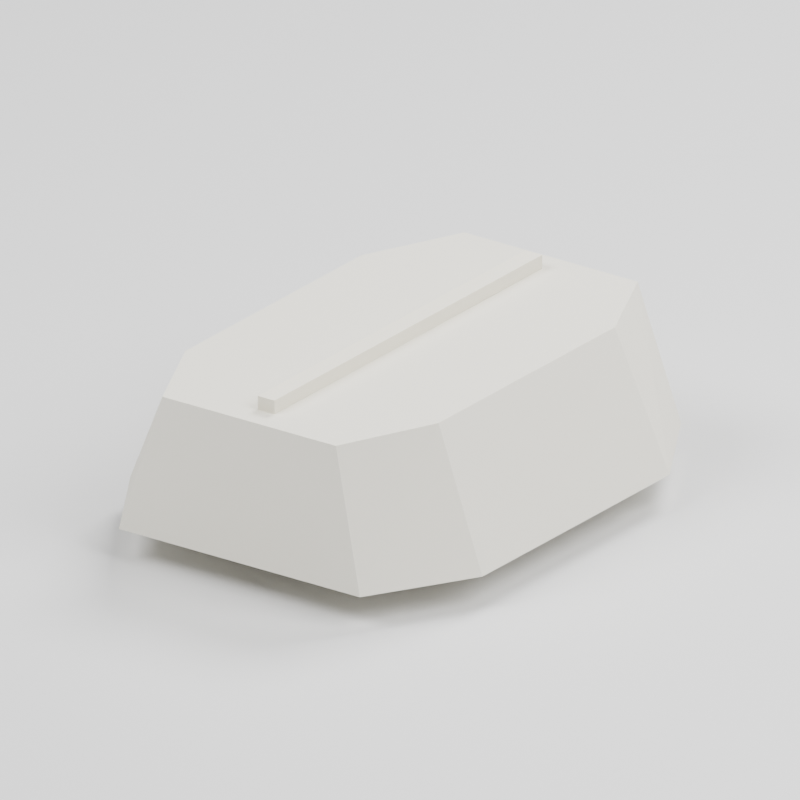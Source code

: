 # Source: model.blend  (saved by Blender 5.3.31; exported with 4.5.12 LTS)
import bpy
from mathutils import Matrix  # noqa: F401  (used for matrix-valued properties, if any)

bpy.ops.wm.read_factory_settings(use_empty=True)
scene = bpy.context.scene
scene.name = 'Scene'

# ---- materials (node trees are filled in below, after node groups)
mat_cloth_white = bpy.data.materials.new('cloth_white')
mat_cloth_white.diffuse_color = (0.86, 0.83, 0.73, 1.0)
mat_dhoti = bpy.data.materials.new('dhoti')
mat_dhoti.diffuse_color = (0.91, 0.87, 0.74, 1.0)
mat_presentation_ground = bpy.data.materials.new('presentation_ground')
mat_presentation_ground.diffuse_color = (0.16, 0.18, 0.2, 1.0)

# ---- material node trees
mat_cloth_white.use_nodes = True; mat_cloth_white.node_tree.nodes.clear()
_N = mat_cloth_white.node_tree.nodes; _L = mat_cloth_white.node_tree.links
n0 = _N.new('ShaderNodeBsdfPrincipled'); n0.name = 'Principled BSDF'; n0.location = (-200, 100)
n0.inputs[0].default_value = (0.86, 0.83, 0.73, 1.0)
n0.inputs[2].default_value = 0.85
n0.inputs[10].default_value = 0.005
n1 = _N.new('ShaderNodeOutputMaterial'); n1.name = 'Material Output'; n1.location = (200, 100)
_L.new(n0.outputs[0], n1.inputs[0])
n1.is_active_output = True
mat_dhoti.use_nodes = True; mat_dhoti.node_tree.nodes.clear()
_N = mat_dhoti.node_tree.nodes; _L = mat_dhoti.node_tree.links
n0 = _N.new('ShaderNodeBsdfPrincipled'); n0.name = 'Principled BSDF'; n0.location = (-200, 100)
n0.inputs[0].default_value = (0.91, 0.87, 0.74, 1.0)
n0.inputs[2].default_value = 0.85
n0.inputs[10].default_value = 0.005
n1 = _N.new('ShaderNodeOutputMaterial'); n1.name = 'Material Output'; n1.location = (200, 100)
_L.new(n0.outputs[0], n1.inputs[0])
n1.is_active_output = True
mat_presentation_ground.use_nodes = True; mat_presentation_ground.node_tree.nodes.clear()
_N = mat_presentation_ground.node_tree.nodes; _L = mat_presentation_ground.node_tree.links
n0 = _N.new('ShaderNodeBsdfPrincipled'); n0.name = 'Principled BSDF'; n0.location = (-200, 100)
n0.inputs[10].default_value = 0.005
n1 = _N.new('ShaderNodeOutputMaterial'); n1.name = 'Material Output'; n1.location = (200, 100)
_L.new(n0.outputs[0], n1.inputs[0])
n1.is_active_output = True

# ---- world
world_review_studio = bpy.data.worlds.new('Review studio'); scene.world = world_review_studio
world_review_studio.use_nodes = True; world_review_studio.node_tree.nodes.clear()
_N = world_review_studio.node_tree.nodes; _L = world_review_studio.node_tree.links
n0 = _N.new('ShaderNodeBackground'); n0.name = 'Background'; n0.location = (-200, 100)
n0.inputs[0].default_value = (0.15, 0.18, 0.22, 1.0)
n0.inputs[1].default_value = 0.35
n1 = _N.new('ShaderNodeOutputWorld'); n1.name = 'World Output'; n1.location = (200, 100)
_L.new(n0.outputs[0], n1.inputs[0])
n1.is_active_output = True

# ---- cameras
cam_camera = bpy.data.cameras.new('Camera')
cam_camera.type = 'ORTHO'
cam_camera.ortho_scale = 0.35

# ---- lights
light_area = bpy.data.lights.new('Area', 'AREA')
light_area.energy = 150.0
light_area.shape = 'DISK'
light_area.size = 1.0
light_area.size_y = 1.0
light_area_001 = bpy.data.lights.new('Area.001', 'AREA')
light_area_001.energy = 97.5
light_area_001.shape = 'DISK'
light_area_001.size = 1.0
light_area_001.size_y = 1.0
light_area_002 = bpy.data.lights.new('Area.002', 'AREA')
light_area_002.energy = 127.5
light_area_002.shape = 'DISK'
light_area_002.size = 0.75
light_area_002.size_y = 1.0

# ---- meshes
me_gandhi_cap_fold_study = bpy.data.meshes.new('gandhi_cap_fold_study')
me_gandhi_cap_fold_study.from_pydata([(-0.095, -0.07, 0.015), (-0.065, -0.12, 0.015), (0.065, -0.12, 0.015), (0.095, -0.07, 0.015), (0.095, 0.07, 0.015), (0.065, 0.12, 0.015), (-0.065, 0.12, 0.015), (-0.095, 0.07, 0.015), (-0.0684, -0.0658, 0.08), (-0.0468, -0.1128, 0.08), (0.0468, -0.1128, 0.08), (0.0684, -0.0658, 0.08), (0.0684, 0.0658, 0.08), (0.0468, 0.1128, 0.08), (-0.0468, 0.1128, 0.08), (-0.0684, 0.0658, 0.08)], [], [(0, 1, 9, 8), (1, 2, 10, 9), (2, 3, 11, 10), (3, 4, 12, 11), (4, 5, 13, 12), (5, 6, 14, 13), (6, 7, 15, 14), (7, 0, 8, 15), (7, 6, 5, 4, 3, 2, 1, 0), (8, 9, 10, 11, 12, 13, 14, 15)])
me_gandhi_cap_fold_study.materials.append(mat_cloth_white)
me_gandhi_cap_fold_study.update()
me_cube = bpy.data.meshes.new('Cube')
me_cube.from_pydata([(-0.0045, -0.0045, -0.1), (-0.0045, -0.0045, 0.1), (-0.0045, 0.0045, -0.1), (-0.0045, 0.0045, 0.1), (0.0045, -0.0045, -0.1), (0.0045, -0.0045, 0.1), (0.0045, 0.0045, -0.1), (0.0045, 0.0045, 0.1)], [], [(0, 1, 3, 2), (2, 3, 7, 6), (6, 7, 5, 4), (4, 5, 1, 0), (2, 6, 4, 0), (7, 3, 1, 5)])
_uv = me_cube.uv_layers.new(name='UVMap')
_uv.uv.foreach_set('vector', [0.375, 0.0, 0.625, 0.0, 0.625, 0.25, 0.375, 0.25, 0.375, 0.25, 0.625, 0.25, 0.625, 0.5, 0.375, 0.5, 0.375, 0.5, 0.625, 0.5, 0.625, 0.75, 0.375, 0.75, 0.375, 0.75, 0.625, 0.75, 0.625, 1.0, 0.375, 1.0, 0.125, 0.5, 0.375, 0.5, 0.375, 0.75, 0.125, 0.75, 0.625, 0.5, 0.875, 0.5, 0.875, 0.75, 0.625, 0.75])
me_cube.materials.append(mat_dhoti)
me_cube.update()
me_plane = bpy.data.meshes.new('Plane')
me_plane.from_pydata([(-2.0, -2.0, 0.0), (2.0, -2.0, 0.0), (-2.0, 2.0, 0.0), (2.0, 2.0, 0.0)], [], [(0, 1, 3, 2)])
_uv = me_plane.uv_layers.new(name='UVMap')
_uv.uv.foreach_set('vector', [0.0, 0.0, 1.0, 0.0, 1.0, 1.0, 0.0, 1.0])
me_plane.materials.append(mat_presentation_ground)
me_plane.update()

# ---- objects
ob_gandhi_cap_fold_study = bpy.data.objects.new('gandhi_cap_fold_study', me_gandhi_cap_fold_study)
ob_cap_top_fold = bpy.data.objects.new('cap_top_fold', me_cube)
ob_camera = bpy.data.objects.new('Camera', cam_camera)
ob_presentation_ground_not_exported = bpy.data.objects.new('PRESENTATION_GROUND_NOT_EXPORTED', me_plane)
ob_presentation_key = bpy.data.objects.new('PRESENTATION_key', light_area)
ob_presentation_fill = bpy.data.objects.new('PRESENTATION_fill', light_area_001)
ob_presentation_rim = bpy.data.objects.new('PRESENTATION_rim', light_area_002)

# ---- transforms, parenting, visibility, modifiers, constraints
ob_gandhi_cap_fold_study.location = (0.0, 0.0, 0.0)
ob_cap_top_fold.location = (0.0, 0.0, 0.082)
ob_cap_top_fold.rotation_mode = 'QUATERNION'
ob_cap_top_fold.rotation_quaternion = (-3.091e-08, 3.091e-08, 0.7071, 0.7071)
ob_camera.location = (0.325, -0.45, 0.2882)
ob_camera.rotation_euler = (1.167, -8.188e-08, 0.6255)
ob_presentation_ground_not_exported.location = (0.0, 0.0, -3.353e-10)
ob_presentation_key.location = (-0.75, -1.0, 1.551)
ob_presentation_key.rotation_euler = (0.6947, -4.874e-08, -0.6435)
ob_presentation_fill.location = (1.0, 0.0, 1.051)
ob_presentation_fill.rotation_euler = (0.7854, 3.894e-08, 1.571)
ob_presentation_rim.location = (0.0, 1.0, 1.301)
ob_presentation_rim.rotation_euler = (0.6747, 5.461e-08, 3.142)

# ---- collection membership
scene.collection.objects.link(ob_gandhi_cap_fold_study)
scene.collection.objects.link(ob_cap_top_fold)
scene.collection.objects.link(ob_camera)
scene.collection.objects.link(ob_presentation_ground_not_exported)
scene.collection.objects.link(ob_presentation_key)
scene.collection.objects.link(ob_presentation_fill)
scene.collection.objects.link(ob_presentation_rim)

# ---- scene / render settings (as saved in the file)
scene.camera = ob_camera
scene.frame_start = 1; scene.frame_end = 250; scene.frame_set(1)
scene.render.engine = 'CYCLES'
scene.render.resolution_x = 640
scene.render.resolution_y = 640
scene.render.bake_bias = 0.0
scene.render.bake_samples = 0
scene.render.compositor_device = 'GPU'
scene.cycles.samples = 16
scene.eevee.use_volume_custom_range = False
scene.eevee.fast_gi_thickness_near = 0.1
scene.eevee.fast_gi_thickness_far = 0.0
scene.eevee.ray_tracing_options.screen_trace_thickness = 0.1
scene.view_settings.exposure = -2.0
bpy.context.view_layer.update()
